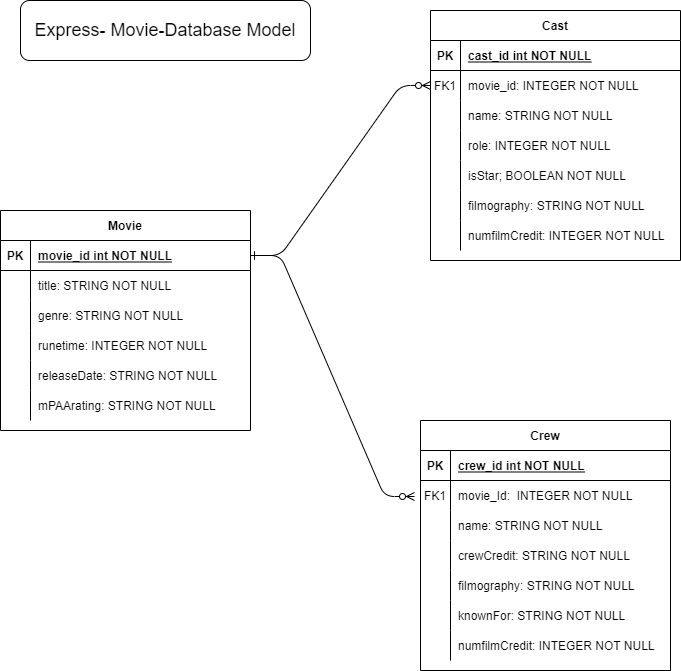

The diagram above was exported from draw.io. Its source (the exported page's mxGraphModel, read from the mxfile embedded in the PNG):
<mxGraphModel dx="1662" dy="705" grid="1" gridSize="10" guides="1" tooltips="1" connect="1" arrows="1" fold="1" page="1" pageScale="1" pageWidth="850" pageHeight="1100" math="0" shadow="0" extFonts="Permanent Marker^https://fonts.googleapis.com/css?family=Permanent+Marker">
  <root>
    <mxCell id="0" />
    <mxCell id="1" parent="0" />
    <mxCell id="C-vyLk0tnHw3VtMMgP7b-1" value="" style="edgeStyle=entityRelationEdgeStyle;endArrow=ERzeroToMany;startArrow=ERone;endFill=1;startFill=0;" parent="1" source="C-vyLk0tnHw3VtMMgP7b-24" target="C-vyLk0tnHw3VtMMgP7b-6" edge="1">
      <mxGeometry width="100" height="100" relative="1" as="geometry">
        <mxPoint x="340" y="720" as="sourcePoint" />
        <mxPoint x="440" y="620" as="targetPoint" />
      </mxGeometry>
    </mxCell>
    <mxCell id="C-vyLk0tnHw3VtMMgP7b-2" value="Cast" style="shape=table;startSize=30;container=1;collapsible=1;childLayout=tableLayout;fixedRows=1;rowLines=0;fontStyle=1;align=center;resizeLast=1;" parent="1" vertex="1">
      <mxGeometry x="450" y="20" width="250" height="250" as="geometry" />
    </mxCell>
    <mxCell id="C-vyLk0tnHw3VtMMgP7b-3" value="" style="shape=partialRectangle;collapsible=0;dropTarget=0;pointerEvents=0;fillColor=none;points=[[0,0.5],[1,0.5]];portConstraint=eastwest;top=0;left=0;right=0;bottom=1;" parent="C-vyLk0tnHw3VtMMgP7b-2" vertex="1">
      <mxGeometry y="30" width="250" height="30" as="geometry" />
    </mxCell>
    <mxCell id="C-vyLk0tnHw3VtMMgP7b-4" value="PK" style="shape=partialRectangle;overflow=hidden;connectable=0;fillColor=none;top=0;left=0;bottom=0;right=0;fontStyle=1;" parent="C-vyLk0tnHw3VtMMgP7b-3" vertex="1">
      <mxGeometry width="30" height="30" as="geometry">
        <mxRectangle width="30" height="30" as="alternateBounds" />
      </mxGeometry>
    </mxCell>
    <mxCell id="C-vyLk0tnHw3VtMMgP7b-5" value="cast_id int NOT NULL " style="shape=partialRectangle;overflow=hidden;connectable=0;fillColor=none;top=0;left=0;bottom=0;right=0;align=left;spacingLeft=6;fontStyle=5;" parent="C-vyLk0tnHw3VtMMgP7b-3" vertex="1">
      <mxGeometry x="30" width="220" height="30" as="geometry">
        <mxRectangle width="220" height="30" as="alternateBounds" />
      </mxGeometry>
    </mxCell>
    <mxCell id="C-vyLk0tnHw3VtMMgP7b-6" value="" style="shape=partialRectangle;collapsible=0;dropTarget=0;pointerEvents=0;fillColor=none;points=[[0,0.5],[1,0.5]];portConstraint=eastwest;top=0;left=0;right=0;bottom=0;" parent="C-vyLk0tnHw3VtMMgP7b-2" vertex="1">
      <mxGeometry y="60" width="250" height="30" as="geometry" />
    </mxCell>
    <mxCell id="C-vyLk0tnHw3VtMMgP7b-7" value="FK1" style="shape=partialRectangle;overflow=hidden;connectable=0;fillColor=none;top=0;left=0;bottom=0;right=0;" parent="C-vyLk0tnHw3VtMMgP7b-6" vertex="1">
      <mxGeometry width="30" height="30" as="geometry">
        <mxRectangle width="30" height="30" as="alternateBounds" />
      </mxGeometry>
    </mxCell>
    <mxCell id="C-vyLk0tnHw3VtMMgP7b-8" value="movie_id: INTEGER NOT NULL" style="shape=partialRectangle;overflow=hidden;connectable=0;fillColor=none;top=0;left=0;bottom=0;right=0;align=left;spacingLeft=6;" parent="C-vyLk0tnHw3VtMMgP7b-6" vertex="1">
      <mxGeometry x="30" width="220" height="30" as="geometry">
        <mxRectangle width="220" height="30" as="alternateBounds" />
      </mxGeometry>
    </mxCell>
    <mxCell id="a3zfG4yEP6Ys3ewzQ5x_-33" value="" style="shape=partialRectangle;collapsible=0;dropTarget=0;pointerEvents=0;fillColor=none;points=[[0,0.5],[1,0.5]];portConstraint=eastwest;top=0;left=0;right=0;bottom=0;" vertex="1" parent="C-vyLk0tnHw3VtMMgP7b-2">
      <mxGeometry y="90" width="250" height="30" as="geometry" />
    </mxCell>
    <mxCell id="a3zfG4yEP6Ys3ewzQ5x_-34" value="" style="shape=partialRectangle;overflow=hidden;connectable=0;fillColor=none;top=0;left=0;bottom=0;right=0;" vertex="1" parent="a3zfG4yEP6Ys3ewzQ5x_-33">
      <mxGeometry width="30" height="30" as="geometry">
        <mxRectangle width="30" height="30" as="alternateBounds" />
      </mxGeometry>
    </mxCell>
    <mxCell id="a3zfG4yEP6Ys3ewzQ5x_-35" value="name: STRING NOT NULL" style="shape=partialRectangle;overflow=hidden;connectable=0;fillColor=none;top=0;left=0;bottom=0;right=0;align=left;spacingLeft=6;" vertex="1" parent="a3zfG4yEP6Ys3ewzQ5x_-33">
      <mxGeometry x="30" width="220" height="30" as="geometry">
        <mxRectangle width="220" height="30" as="alternateBounds" />
      </mxGeometry>
    </mxCell>
    <mxCell id="a3zfG4yEP6Ys3ewzQ5x_-17" value="" style="shape=partialRectangle;collapsible=0;dropTarget=0;pointerEvents=0;fillColor=none;points=[[0,0.5],[1,0.5]];portConstraint=eastwest;top=0;left=0;right=0;bottom=0;" vertex="1" parent="C-vyLk0tnHw3VtMMgP7b-2">
      <mxGeometry y="120" width="250" height="30" as="geometry" />
    </mxCell>
    <mxCell id="a3zfG4yEP6Ys3ewzQ5x_-18" value="" style="shape=partialRectangle;overflow=hidden;connectable=0;fillColor=none;top=0;left=0;bottom=0;right=0;" vertex="1" parent="a3zfG4yEP6Ys3ewzQ5x_-17">
      <mxGeometry width="30" height="30" as="geometry">
        <mxRectangle width="30" height="30" as="alternateBounds" />
      </mxGeometry>
    </mxCell>
    <mxCell id="a3zfG4yEP6Ys3ewzQ5x_-19" value="role: INTEGER NOT NULL" style="shape=partialRectangle;overflow=hidden;connectable=0;fillColor=none;top=0;left=0;bottom=0;right=0;align=left;spacingLeft=6;" vertex="1" parent="a3zfG4yEP6Ys3ewzQ5x_-17">
      <mxGeometry x="30" width="220" height="30" as="geometry">
        <mxRectangle width="220" height="30" as="alternateBounds" />
      </mxGeometry>
    </mxCell>
    <mxCell id="a3zfG4yEP6Ys3ewzQ5x_-14" value="" style="shape=partialRectangle;collapsible=0;dropTarget=0;pointerEvents=0;fillColor=none;points=[[0,0.5],[1,0.5]];portConstraint=eastwest;top=0;left=0;right=0;bottom=0;" vertex="1" parent="C-vyLk0tnHw3VtMMgP7b-2">
      <mxGeometry y="150" width="250" height="30" as="geometry" />
    </mxCell>
    <mxCell id="a3zfG4yEP6Ys3ewzQ5x_-15" value="" style="shape=partialRectangle;overflow=hidden;connectable=0;fillColor=none;top=0;left=0;bottom=0;right=0;" vertex="1" parent="a3zfG4yEP6Ys3ewzQ5x_-14">
      <mxGeometry width="30" height="30" as="geometry">
        <mxRectangle width="30" height="30" as="alternateBounds" />
      </mxGeometry>
    </mxCell>
    <mxCell id="a3zfG4yEP6Ys3ewzQ5x_-16" value="isStar; BOOLEAN NOT NULL" style="shape=partialRectangle;overflow=hidden;connectable=0;fillColor=none;top=0;left=0;bottom=0;right=0;align=left;spacingLeft=6;" vertex="1" parent="a3zfG4yEP6Ys3ewzQ5x_-14">
      <mxGeometry x="30" width="220" height="30" as="geometry">
        <mxRectangle width="220" height="30" as="alternateBounds" />
      </mxGeometry>
    </mxCell>
    <mxCell id="a3zfG4yEP6Ys3ewzQ5x_-11" value="" style="shape=partialRectangle;collapsible=0;dropTarget=0;pointerEvents=0;fillColor=none;points=[[0,0.5],[1,0.5]];portConstraint=eastwest;top=0;left=0;right=0;bottom=0;" vertex="1" parent="C-vyLk0tnHw3VtMMgP7b-2">
      <mxGeometry y="180" width="250" height="30" as="geometry" />
    </mxCell>
    <mxCell id="a3zfG4yEP6Ys3ewzQ5x_-12" value="" style="shape=partialRectangle;overflow=hidden;connectable=0;fillColor=none;top=0;left=0;bottom=0;right=0;" vertex="1" parent="a3zfG4yEP6Ys3ewzQ5x_-11">
      <mxGeometry width="30" height="30" as="geometry">
        <mxRectangle width="30" height="30" as="alternateBounds" />
      </mxGeometry>
    </mxCell>
    <mxCell id="a3zfG4yEP6Ys3ewzQ5x_-13" value="filmography: STRING NOT NULL" style="shape=partialRectangle;overflow=hidden;connectable=0;fillColor=none;top=0;left=0;bottom=0;right=0;align=left;spacingLeft=6;" vertex="1" parent="a3zfG4yEP6Ys3ewzQ5x_-11">
      <mxGeometry x="30" width="220" height="30" as="geometry">
        <mxRectangle width="220" height="30" as="alternateBounds" />
      </mxGeometry>
    </mxCell>
    <mxCell id="C-vyLk0tnHw3VtMMgP7b-9" value="" style="shape=partialRectangle;collapsible=0;dropTarget=0;pointerEvents=0;fillColor=none;points=[[0,0.5],[1,0.5]];portConstraint=eastwest;top=0;left=0;right=0;bottom=0;" parent="C-vyLk0tnHw3VtMMgP7b-2" vertex="1">
      <mxGeometry y="210" width="250" height="30" as="geometry" />
    </mxCell>
    <mxCell id="C-vyLk0tnHw3VtMMgP7b-10" value="" style="shape=partialRectangle;overflow=hidden;connectable=0;fillColor=none;top=0;left=0;bottom=0;right=0;" parent="C-vyLk0tnHw3VtMMgP7b-9" vertex="1">
      <mxGeometry width="30" height="30" as="geometry">
        <mxRectangle width="30" height="30" as="alternateBounds" />
      </mxGeometry>
    </mxCell>
    <mxCell id="C-vyLk0tnHw3VtMMgP7b-11" value="numfilmCredit: INTEGER NOT NULL" style="shape=partialRectangle;overflow=hidden;connectable=0;fillColor=none;top=0;left=0;bottom=0;right=0;align=left;spacingLeft=6;" parent="C-vyLk0tnHw3VtMMgP7b-9" vertex="1">
      <mxGeometry x="30" width="220" height="30" as="geometry">
        <mxRectangle width="220" height="30" as="alternateBounds" />
      </mxGeometry>
    </mxCell>
    <mxCell id="C-vyLk0tnHw3VtMMgP7b-13" value="Crew" style="shape=table;startSize=30;container=1;collapsible=1;childLayout=tableLayout;fixedRows=1;rowLines=0;fontStyle=1;align=center;resizeLast=1;" parent="1" vertex="1">
      <mxGeometry x="440" y="430" width="250" height="250" as="geometry" />
    </mxCell>
    <mxCell id="C-vyLk0tnHw3VtMMgP7b-14" value="" style="shape=partialRectangle;collapsible=0;dropTarget=0;pointerEvents=0;fillColor=none;points=[[0,0.5],[1,0.5]];portConstraint=eastwest;top=0;left=0;right=0;bottom=1;" parent="C-vyLk0tnHw3VtMMgP7b-13" vertex="1">
      <mxGeometry y="30" width="250" height="30" as="geometry" />
    </mxCell>
    <mxCell id="C-vyLk0tnHw3VtMMgP7b-15" value="PK" style="shape=partialRectangle;overflow=hidden;connectable=0;fillColor=none;top=0;left=0;bottom=0;right=0;fontStyle=1;" parent="C-vyLk0tnHw3VtMMgP7b-14" vertex="1">
      <mxGeometry width="30" height="30" as="geometry">
        <mxRectangle width="30" height="30" as="alternateBounds" />
      </mxGeometry>
    </mxCell>
    <mxCell id="C-vyLk0tnHw3VtMMgP7b-16" value="crew_id int NOT NULL " style="shape=partialRectangle;overflow=hidden;connectable=0;fillColor=none;top=0;left=0;bottom=0;right=0;align=left;spacingLeft=6;fontStyle=5;" parent="C-vyLk0tnHw3VtMMgP7b-14" vertex="1">
      <mxGeometry x="30" width="220" height="30" as="geometry">
        <mxRectangle width="220" height="30" as="alternateBounds" />
      </mxGeometry>
    </mxCell>
    <mxCell id="C-vyLk0tnHw3VtMMgP7b-17" value="" style="shape=partialRectangle;collapsible=0;dropTarget=0;pointerEvents=0;fillColor=none;points=[[0,0.5],[1,0.5]];portConstraint=eastwest;top=0;left=0;right=0;bottom=0;" parent="C-vyLk0tnHw3VtMMgP7b-13" vertex="1">
      <mxGeometry y="60" width="250" height="30" as="geometry" />
    </mxCell>
    <mxCell id="C-vyLk0tnHw3VtMMgP7b-18" value="FK1" style="shape=partialRectangle;overflow=hidden;connectable=0;fillColor=none;top=0;left=0;bottom=0;right=0;" parent="C-vyLk0tnHw3VtMMgP7b-17" vertex="1">
      <mxGeometry width="30" height="30" as="geometry">
        <mxRectangle width="30" height="30" as="alternateBounds" />
      </mxGeometry>
    </mxCell>
    <mxCell id="C-vyLk0tnHw3VtMMgP7b-19" value="movie_Id:  INTEGER NOT NULL" style="shape=partialRectangle;overflow=hidden;connectable=0;fillColor=none;top=0;left=0;bottom=0;right=0;align=left;spacingLeft=6;" parent="C-vyLk0tnHw3VtMMgP7b-17" vertex="1">
      <mxGeometry x="30" width="220" height="30" as="geometry">
        <mxRectangle width="220" height="30" as="alternateBounds" />
      </mxGeometry>
    </mxCell>
    <mxCell id="a3zfG4yEP6Ys3ewzQ5x_-36" value="" style="shape=partialRectangle;collapsible=0;dropTarget=0;pointerEvents=0;fillColor=none;points=[[0,0.5],[1,0.5]];portConstraint=eastwest;top=0;left=0;right=0;bottom=0;" vertex="1" parent="C-vyLk0tnHw3VtMMgP7b-13">
      <mxGeometry y="90" width="250" height="30" as="geometry" />
    </mxCell>
    <mxCell id="a3zfG4yEP6Ys3ewzQ5x_-37" value="" style="shape=partialRectangle;overflow=hidden;connectable=0;fillColor=none;top=0;left=0;bottom=0;right=0;" vertex="1" parent="a3zfG4yEP6Ys3ewzQ5x_-36">
      <mxGeometry width="30" height="30" as="geometry">
        <mxRectangle width="30" height="30" as="alternateBounds" />
      </mxGeometry>
    </mxCell>
    <mxCell id="a3zfG4yEP6Ys3ewzQ5x_-38" value="name: STRING NOT NULL" style="shape=partialRectangle;overflow=hidden;connectable=0;fillColor=none;top=0;left=0;bottom=0;right=0;align=left;spacingLeft=6;" vertex="1" parent="a3zfG4yEP6Ys3ewzQ5x_-36">
      <mxGeometry x="30" width="220" height="30" as="geometry">
        <mxRectangle width="220" height="30" as="alternateBounds" />
      </mxGeometry>
    </mxCell>
    <mxCell id="a3zfG4yEP6Ys3ewzQ5x_-26" value="" style="shape=partialRectangle;collapsible=0;dropTarget=0;pointerEvents=0;fillColor=none;points=[[0,0.5],[1,0.5]];portConstraint=eastwest;top=0;left=0;right=0;bottom=0;" vertex="1" parent="C-vyLk0tnHw3VtMMgP7b-13">
      <mxGeometry y="120" width="250" height="30" as="geometry" />
    </mxCell>
    <mxCell id="a3zfG4yEP6Ys3ewzQ5x_-27" value="" style="shape=partialRectangle;overflow=hidden;connectable=0;fillColor=none;top=0;left=0;bottom=0;right=0;" vertex="1" parent="a3zfG4yEP6Ys3ewzQ5x_-26">
      <mxGeometry width="30" height="30" as="geometry">
        <mxRectangle width="30" height="30" as="alternateBounds" />
      </mxGeometry>
    </mxCell>
    <mxCell id="a3zfG4yEP6Ys3ewzQ5x_-28" value="crewCredit: STRING NOT NULL" style="shape=partialRectangle;overflow=hidden;connectable=0;fillColor=none;top=0;left=0;bottom=0;right=0;align=left;spacingLeft=6;" vertex="1" parent="a3zfG4yEP6Ys3ewzQ5x_-26">
      <mxGeometry x="30" width="220" height="30" as="geometry">
        <mxRectangle width="220" height="30" as="alternateBounds" />
      </mxGeometry>
    </mxCell>
    <mxCell id="a3zfG4yEP6Ys3ewzQ5x_-23" value="" style="shape=partialRectangle;collapsible=0;dropTarget=0;pointerEvents=0;fillColor=none;points=[[0,0.5],[1,0.5]];portConstraint=eastwest;top=0;left=0;right=0;bottom=0;" vertex="1" parent="C-vyLk0tnHw3VtMMgP7b-13">
      <mxGeometry y="150" width="250" height="30" as="geometry" />
    </mxCell>
    <mxCell id="a3zfG4yEP6Ys3ewzQ5x_-24" value="" style="shape=partialRectangle;overflow=hidden;connectable=0;fillColor=none;top=0;left=0;bottom=0;right=0;" vertex="1" parent="a3zfG4yEP6Ys3ewzQ5x_-23">
      <mxGeometry width="30" height="30" as="geometry">
        <mxRectangle width="30" height="30" as="alternateBounds" />
      </mxGeometry>
    </mxCell>
    <mxCell id="a3zfG4yEP6Ys3ewzQ5x_-25" value="filmography: STRING NOT NULL" style="shape=partialRectangle;overflow=hidden;connectable=0;fillColor=none;top=0;left=0;bottom=0;right=0;align=left;spacingLeft=6;" vertex="1" parent="a3zfG4yEP6Ys3ewzQ5x_-23">
      <mxGeometry x="30" width="220" height="30" as="geometry">
        <mxRectangle width="220" height="30" as="alternateBounds" />
      </mxGeometry>
    </mxCell>
    <mxCell id="a3zfG4yEP6Ys3ewzQ5x_-20" value="" style="shape=partialRectangle;collapsible=0;dropTarget=0;pointerEvents=0;fillColor=none;points=[[0,0.5],[1,0.5]];portConstraint=eastwest;top=0;left=0;right=0;bottom=0;" vertex="1" parent="C-vyLk0tnHw3VtMMgP7b-13">
      <mxGeometry y="180" width="250" height="30" as="geometry" />
    </mxCell>
    <mxCell id="a3zfG4yEP6Ys3ewzQ5x_-21" value="" style="shape=partialRectangle;overflow=hidden;connectable=0;fillColor=none;top=0;left=0;bottom=0;right=0;" vertex="1" parent="a3zfG4yEP6Ys3ewzQ5x_-20">
      <mxGeometry width="30" height="30" as="geometry">
        <mxRectangle width="30" height="30" as="alternateBounds" />
      </mxGeometry>
    </mxCell>
    <mxCell id="a3zfG4yEP6Ys3ewzQ5x_-22" value="knownFor: STRING NOT NULL" style="shape=partialRectangle;overflow=hidden;connectable=0;fillColor=none;top=0;left=0;bottom=0;right=0;align=left;spacingLeft=6;" vertex="1" parent="a3zfG4yEP6Ys3ewzQ5x_-20">
      <mxGeometry x="30" width="220" height="30" as="geometry">
        <mxRectangle width="220" height="30" as="alternateBounds" />
      </mxGeometry>
    </mxCell>
    <mxCell id="C-vyLk0tnHw3VtMMgP7b-20" value="" style="shape=partialRectangle;collapsible=0;dropTarget=0;pointerEvents=0;fillColor=none;points=[[0,0.5],[1,0.5]];portConstraint=eastwest;top=0;left=0;right=0;bottom=0;" parent="C-vyLk0tnHw3VtMMgP7b-13" vertex="1">
      <mxGeometry y="210" width="250" height="30" as="geometry" />
    </mxCell>
    <mxCell id="C-vyLk0tnHw3VtMMgP7b-21" value="" style="shape=partialRectangle;overflow=hidden;connectable=0;fillColor=none;top=0;left=0;bottom=0;right=0;" parent="C-vyLk0tnHw3VtMMgP7b-20" vertex="1">
      <mxGeometry width="30" height="30" as="geometry">
        <mxRectangle width="30" height="30" as="alternateBounds" />
      </mxGeometry>
    </mxCell>
    <mxCell id="C-vyLk0tnHw3VtMMgP7b-22" value="numfilmCredit: INTEGER NOT NULL" style="shape=partialRectangle;overflow=hidden;connectable=0;fillColor=none;top=0;left=0;bottom=0;right=0;align=left;spacingLeft=6;" parent="C-vyLk0tnHw3VtMMgP7b-20" vertex="1">
      <mxGeometry x="30" width="220" height="30" as="geometry">
        <mxRectangle width="220" height="30" as="alternateBounds" />
      </mxGeometry>
    </mxCell>
    <mxCell id="C-vyLk0tnHw3VtMMgP7b-23" value="Movie" style="shape=table;startSize=30;container=1;collapsible=1;childLayout=tableLayout;fixedRows=1;rowLines=0;fontStyle=1;align=center;resizeLast=1;" parent="1" vertex="1">
      <mxGeometry x="20" y="220" width="250" height="220" as="geometry" />
    </mxCell>
    <mxCell id="C-vyLk0tnHw3VtMMgP7b-24" value="" style="shape=partialRectangle;collapsible=0;dropTarget=0;pointerEvents=0;fillColor=none;points=[[0,0.5],[1,0.5]];portConstraint=eastwest;top=0;left=0;right=0;bottom=1;" parent="C-vyLk0tnHw3VtMMgP7b-23" vertex="1">
      <mxGeometry y="30" width="250" height="30" as="geometry" />
    </mxCell>
    <mxCell id="C-vyLk0tnHw3VtMMgP7b-25" value="PK" style="shape=partialRectangle;overflow=hidden;connectable=0;fillColor=none;top=0;left=0;bottom=0;right=0;fontStyle=1;" parent="C-vyLk0tnHw3VtMMgP7b-24" vertex="1">
      <mxGeometry width="30" height="30" as="geometry">
        <mxRectangle width="30" height="30" as="alternateBounds" />
      </mxGeometry>
    </mxCell>
    <mxCell id="C-vyLk0tnHw3VtMMgP7b-26" value="movie_id int NOT NULL " style="shape=partialRectangle;overflow=hidden;connectable=0;fillColor=none;top=0;left=0;bottom=0;right=0;align=left;spacingLeft=6;fontStyle=5;" parent="C-vyLk0tnHw3VtMMgP7b-24" vertex="1">
      <mxGeometry x="30" width="220" height="30" as="geometry">
        <mxRectangle width="220" height="30" as="alternateBounds" />
      </mxGeometry>
    </mxCell>
    <mxCell id="C-vyLk0tnHw3VtMMgP7b-27" value="" style="shape=partialRectangle;collapsible=0;dropTarget=0;pointerEvents=0;fillColor=none;points=[[0,0.5],[1,0.5]];portConstraint=eastwest;top=0;left=0;right=0;bottom=0;" parent="C-vyLk0tnHw3VtMMgP7b-23" vertex="1">
      <mxGeometry y="60" width="250" height="30" as="geometry" />
    </mxCell>
    <mxCell id="C-vyLk0tnHw3VtMMgP7b-28" value="" style="shape=partialRectangle;overflow=hidden;connectable=0;fillColor=none;top=0;left=0;bottom=0;right=0;" parent="C-vyLk0tnHw3VtMMgP7b-27" vertex="1">
      <mxGeometry width="30" height="30" as="geometry">
        <mxRectangle width="30" height="30" as="alternateBounds" />
      </mxGeometry>
    </mxCell>
    <mxCell id="C-vyLk0tnHw3VtMMgP7b-29" value="title: STRING NOT NULL" style="shape=partialRectangle;overflow=hidden;connectable=0;fillColor=none;top=0;left=0;bottom=0;right=0;align=left;spacingLeft=6;" parent="C-vyLk0tnHw3VtMMgP7b-27" vertex="1">
      <mxGeometry x="30" width="220" height="30" as="geometry">
        <mxRectangle width="220" height="30" as="alternateBounds" />
      </mxGeometry>
    </mxCell>
    <mxCell id="a3zfG4yEP6Ys3ewzQ5x_-7" value="" style="shape=partialRectangle;collapsible=0;dropTarget=0;pointerEvents=0;fillColor=none;points=[[0,0.5],[1,0.5]];portConstraint=eastwest;top=0;left=0;right=0;bottom=0;" vertex="1" parent="C-vyLk0tnHw3VtMMgP7b-23">
      <mxGeometry y="90" width="250" height="30" as="geometry" />
    </mxCell>
    <mxCell id="a3zfG4yEP6Ys3ewzQ5x_-8" value="" style="shape=partialRectangle;overflow=hidden;connectable=0;fillColor=none;top=0;left=0;bottom=0;right=0;" vertex="1" parent="a3zfG4yEP6Ys3ewzQ5x_-7">
      <mxGeometry width="30" height="30" as="geometry">
        <mxRectangle width="30" height="30" as="alternateBounds" />
      </mxGeometry>
    </mxCell>
    <mxCell id="a3zfG4yEP6Ys3ewzQ5x_-9" value="genre: STRING NOT NULL" style="shape=partialRectangle;overflow=hidden;connectable=0;fillColor=none;top=0;left=0;bottom=0;right=0;align=left;spacingLeft=6;" vertex="1" parent="a3zfG4yEP6Ys3ewzQ5x_-7">
      <mxGeometry x="30" width="220" height="30" as="geometry">
        <mxRectangle width="220" height="30" as="alternateBounds" />
      </mxGeometry>
    </mxCell>
    <mxCell id="a3zfG4yEP6Ys3ewzQ5x_-4" value="" style="shape=partialRectangle;collapsible=0;dropTarget=0;pointerEvents=0;fillColor=none;points=[[0,0.5],[1,0.5]];portConstraint=eastwest;top=0;left=0;right=0;bottom=0;" vertex="1" parent="C-vyLk0tnHw3VtMMgP7b-23">
      <mxGeometry y="120" width="250" height="30" as="geometry" />
    </mxCell>
    <mxCell id="a3zfG4yEP6Ys3ewzQ5x_-5" value="" style="shape=partialRectangle;overflow=hidden;connectable=0;fillColor=none;top=0;left=0;bottom=0;right=0;" vertex="1" parent="a3zfG4yEP6Ys3ewzQ5x_-4">
      <mxGeometry width="30" height="30" as="geometry">
        <mxRectangle width="30" height="30" as="alternateBounds" />
      </mxGeometry>
    </mxCell>
    <mxCell id="a3zfG4yEP6Ys3ewzQ5x_-6" value="runetime: INTEGER NOT NULL" style="shape=partialRectangle;overflow=hidden;connectable=0;fillColor=none;top=0;left=0;bottom=0;right=0;align=left;spacingLeft=6;" vertex="1" parent="a3zfG4yEP6Ys3ewzQ5x_-4">
      <mxGeometry x="30" width="220" height="30" as="geometry">
        <mxRectangle width="220" height="30" as="alternateBounds" />
      </mxGeometry>
    </mxCell>
    <mxCell id="a3zfG4yEP6Ys3ewzQ5x_-1" value="" style="shape=partialRectangle;collapsible=0;dropTarget=0;pointerEvents=0;fillColor=none;points=[[0,0.5],[1,0.5]];portConstraint=eastwest;top=0;left=0;right=0;bottom=0;" vertex="1" parent="C-vyLk0tnHw3VtMMgP7b-23">
      <mxGeometry y="150" width="250" height="30" as="geometry" />
    </mxCell>
    <mxCell id="a3zfG4yEP6Ys3ewzQ5x_-2" value="" style="shape=partialRectangle;overflow=hidden;connectable=0;fillColor=none;top=0;left=0;bottom=0;right=0;" vertex="1" parent="a3zfG4yEP6Ys3ewzQ5x_-1">
      <mxGeometry width="30" height="30" as="geometry">
        <mxRectangle width="30" height="30" as="alternateBounds" />
      </mxGeometry>
    </mxCell>
    <mxCell id="a3zfG4yEP6Ys3ewzQ5x_-3" value="releaseDate: STRING NOT NULL" style="shape=partialRectangle;overflow=hidden;connectable=0;fillColor=none;top=0;left=0;bottom=0;right=0;align=left;spacingLeft=6;" vertex="1" parent="a3zfG4yEP6Ys3ewzQ5x_-1">
      <mxGeometry x="30" width="220" height="30" as="geometry">
        <mxRectangle width="220" height="30" as="alternateBounds" />
      </mxGeometry>
    </mxCell>
    <mxCell id="a3zfG4yEP6Ys3ewzQ5x_-29" value="" style="shape=partialRectangle;collapsible=0;dropTarget=0;pointerEvents=0;fillColor=none;points=[[0,0.5],[1,0.5]];portConstraint=eastwest;top=0;left=0;right=0;bottom=0;" vertex="1" parent="C-vyLk0tnHw3VtMMgP7b-23">
      <mxGeometry y="180" width="250" height="30" as="geometry" />
    </mxCell>
    <mxCell id="a3zfG4yEP6Ys3ewzQ5x_-30" value="" style="shape=partialRectangle;overflow=hidden;connectable=0;fillColor=none;top=0;left=0;bottom=0;right=0;" vertex="1" parent="a3zfG4yEP6Ys3ewzQ5x_-29">
      <mxGeometry width="30" height="30" as="geometry">
        <mxRectangle width="30" height="30" as="alternateBounds" />
      </mxGeometry>
    </mxCell>
    <mxCell id="a3zfG4yEP6Ys3ewzQ5x_-31" value="mPAArating: STRING NOT NULL" style="shape=partialRectangle;overflow=hidden;connectable=0;fillColor=none;top=0;left=0;bottom=0;right=0;align=left;spacingLeft=6;" vertex="1" parent="a3zfG4yEP6Ys3ewzQ5x_-29">
      <mxGeometry x="30" width="220" height="30" as="geometry">
        <mxRectangle width="220" height="30" as="alternateBounds" />
      </mxGeometry>
    </mxCell>
    <mxCell id="a3zfG4yEP6Ys3ewzQ5x_-10" value="" style="edgeStyle=entityRelationEdgeStyle;endArrow=ERzeroToMany;startArrow=ERone;endFill=1;startFill=0;entryX=-0.024;entryY=0.533;entryDx=0;entryDy=0;entryPerimeter=0;exitX=1;exitY=0.5;exitDx=0;exitDy=0;" edge="1" parent="1" source="C-vyLk0tnHw3VtMMgP7b-24" target="C-vyLk0tnHw3VtMMgP7b-17">
      <mxGeometry width="100" height="100" relative="1" as="geometry">
        <mxPoint x="280" y="275" as="sourcePoint" />
        <mxPoint x="460" y="205" as="targetPoint" />
      </mxGeometry>
    </mxCell>
    <object label="&lt;font style=&quot;font-size: 18px&quot;&gt;Express- Movie-Database Model&lt;/font&gt;" id="a3zfG4yEP6Ys3ewzQ5x_-32">
      <mxCell style="rounded=1;whiteSpace=wrap;html=1;" vertex="1" parent="1">
        <mxGeometry x="40" y="10" width="290" height="60" as="geometry" />
      </mxCell>
    </object>
  </root>
</mxGraphModel>